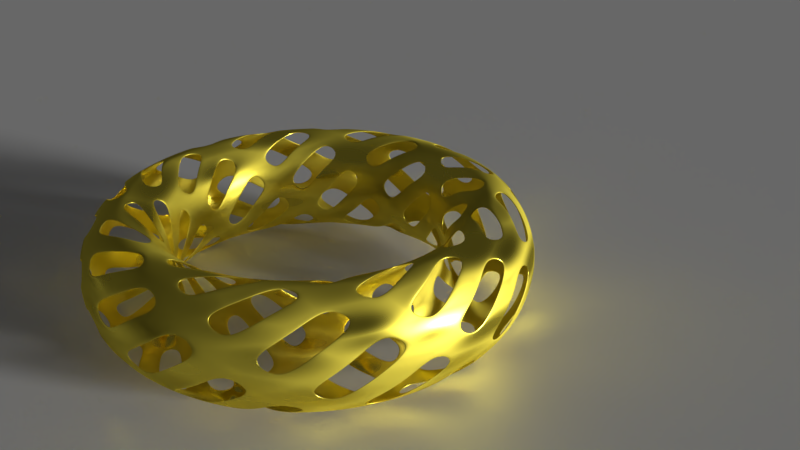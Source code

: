 # Source: bangle.blend  (saved by Blender 2.79.0; exported with 4.5.12 LTS)
import bpy
from mathutils import Matrix  # noqa: F401  (used for matrix-valued properties, if any)

bpy.ops.wm.read_factory_settings(use_empty=True)
scene = bpy.context.scene
scene.name = 'Scene'

# ---- collections
col_collection_1 = bpy.data.collections.new('Collection 1'); scene.collection.children.link(col_collection_1)

# ---- materials (node trees are filled in below, after node groups)
mat_material_001 = bpy.data.materials.new('Material.001')
mat_material_001.alpha_threshold = 0.0
mat_material_001.roughness = 0.5
mat_metal = bpy.data.materials.new('metal')
mat_metal.alpha_threshold = 0.0
mat_metal.roughness = 0.5

# ---- material node trees
mat_material_001.use_nodes = True; mat_material_001.node_tree.nodes.clear()
_N = mat_material_001.node_tree.nodes; _L = mat_material_001.node_tree.links
n0 = _N.new('ShaderNodeOutputMaterial'); n0.name = 'Material Output'; n0.location = (300, 300)
n1 = _N.new('ShaderNodeBsdfDiffuse'); n1.name = 'Diffuse BSDF'; n1.location = (10, 300)
_L.new(n1.outputs[0], n0.inputs[0])
n0.is_active_output = True
mat_metal.use_nodes = True; mat_metal.node_tree.nodes.clear()
_N = mat_metal.node_tree.nodes; _L = mat_metal.node_tree.links
n0 = _N.new('ShaderNodeOutputMaterial'); n0.name = 'Material Output'; n0.location = (300, 300)
n1 = _N.new('ShaderNodeBsdfAnisotropic'); n1.name = 'Glossy BSDF'; n1.location = (10, 300)
n1.distribution = 'GGX'
n1.inputs[0].default_value = (1.0, 0.8351, 0.09084, 1.0)
n2 = _N.new('ShaderNodeTexVoronoi'); n2.name = 'Voronoi Texture'; n2.location = (-180, 200)
n3 = _N.new('ShaderNodeMath'); n3.name = 'Math'; n3.location = (0, 0)
n3.operation = 'POWER'
n4 = _N.new('ShaderNodeMath'); n4.name = 'Math.001'; n4.location = (0, 0)
n4.operation = 'MULTIPLY'
_L.new(n1.outputs[0], n0.inputs[0])
_L.new(n3.outputs[0], n1.inputs[1])
_L.new(n4.outputs[0], n3.inputs[0])
_L.new(n2.outputs[0], n4.inputs[0])
_L.new(n2.outputs[0], n4.inputs[1])
n0.is_active_output = True

# ---- world
world_world = bpy.data.worlds.new('World'); scene.world = world_world
world_world.color = (0.05088, 0.05088, 0.05088)
world_world.use_sun_shadow = False
world_world.sun_shadow_jitter_overblur = 0.0
world_world.cycles.sampling_method = 'MANUAL'

# ---- cameras
cam_camera = bpy.data.cameras.new('Camera')
cam_camera.clip_end = 100.0
cam_camera.lens = 35.0
cam_camera.sensor_width = 32.0
cam_camera.sensor_height = 18.0
cam_camera.ortho_scale = 7.314
cam_camera.dof.focus_distance = 0.0

# ---- lights
light_lamp = bpy.data.lights.new('Lamp', 'SUN')
light_lamp.transmission_factor = 0.0
light_lamp.cutoff_distance = 30.0
light_lamp.angle = 0.1993
light_lamp.energy = 5.0
light_lamp.shadow_buffer_clip_start = 1.001
light_lamp.shadow_soft_size = 0.1
light_lamp.shadow_cascade_max_distance = 1000.0

# ---- meshes
me_plane = bpy.data.meshes.new('Plane')
me_plane.from_pydata([(-1.0, -1.0, 0.0), (1.0, -1.0, 0.0), (-1.0, 1.0, 0.0), (1.0, 1.0, 0.0)], [], [(0, 1, 3, 2)])
me_plane.materials.append(mat_material_001)
me_plane.use_remesh_preserve_volume = False
me_plane.use_remesh_preserve_attributes = False
me_plane.use_mirror_vertex_groups = False
me_plane.update()
me_torus = bpy.data.meshes.new('Torus')
me_torus.from_pydata([(1.0, 0.0, 0.0), (0.9732, 0.0, 0.1), (0.9, 0.0, 0.1732), (0.8, 0.0, 0.2), (0.7, 0.0, 0.1732), (0.6268, 0.0, 0.1), (0.6, 0.0, 2.449e-17), (0.6268, 0.0, -0.1), (0.7, 0.0, -0.1732), (0.8, 0.0, -0.2), (0.9, 0.0, -0.1732), (0.9732, 0.0, -0.1), (0.9884, 0.09735, 0.05176), (0.9369, 0.09228, 0.1414), (0.8477, 0.08349, 0.1932), (0.7446, 0.07334, 0.1932), (0.6554, 0.06455, 0.1414), (0.6039, 0.05948, 0.05176), (0.6039, 0.05948, -0.05176), (0.6554, 0.06455, -0.1414), (0.7446, 0.07334, -0.1932), (0.8477, 0.08349, -0.1932), (0.9369, 0.09228, -0.1414), (0.9884, 0.09735, -0.05176), (0.9808, 0.1951, 0.0), (0.9545, 0.1899, 0.1), (0.8827, 0.1756, 0.1732), (0.7846, 0.1561, 0.2), (0.6865, 0.1366, 0.1732), (0.6148, 0.1223, 0.1), (0.5885, 0.1171, 2.449e-17), (0.6148, 0.1223, -0.1), (0.6865, 0.1366, -0.1732), (0.7846, 0.1561, -0.2), (0.8827, 0.1756, -0.1732), (0.9545, 0.1899, -0.1), (0.9504, 0.2883, 0.05176), (0.9009, 0.2733, 0.1414), (0.8151, 0.2473, 0.1932), (0.716, 0.2172, 0.1932), (0.6302, 0.1912, 0.1414), (0.5807, 0.1761, 0.05176), (0.5807, 0.1761, -0.05176), (0.6302, 0.1912, -0.1414), (0.716, 0.2172, -0.1932), (0.8151, 0.2473, -0.1932), (0.9009, 0.2733, -0.1414), (0.9504, 0.2883, -0.05176), (0.9239, 0.3827, 0.0), (0.8991, 0.3724, 0.1), (0.8315, 0.3444, 0.1732), (0.7391, 0.3061, 0.2), (0.6467, 0.2679, 0.1732), (0.5791, 0.2399, 0.1), (0.5543, 0.2296, 2.449e-17), (0.5791, 0.2399, -0.1), (0.6467, 0.2679, -0.1732), (0.7391, 0.3061, -0.2), (0.8315, 0.3444, -0.1732), (0.8991, 0.3724, -0.1), (0.8759, 0.4682, 0.05176), (0.8303, 0.4438, 0.1414), (0.7512, 0.4015, 0.1932), (0.6599, 0.3527, 0.1932), (0.5808, 0.3105, 0.1414), (0.5352, 0.2861, 0.05176), (0.5352, 0.2861, -0.05176), (0.5808, 0.3105, -0.1414), (0.6599, 0.3527, -0.1932), (0.7512, 0.4015, -0.1932), (0.8303, 0.4438, -0.1414), (0.8759, 0.4682, -0.05176), (0.8315, 0.5556, 0.0), (0.8092, 0.5407, 0.1), (0.7483, 0.5, 0.1732), (0.6652, 0.4445, 0.2), (0.582, 0.3889, 0.1732), (0.5212, 0.3482, 0.1), (0.4989, 0.3333, 2.449e-17), (0.5212, 0.3482, -0.1), (0.582, 0.3889, -0.1732), (0.6652, 0.4445, -0.2), (0.7483, 0.5, -0.1732), (0.8092, 0.5407, -0.1), (0.7677, 0.6301, 0.05176), (0.7277, 0.5972, 0.1414), (0.6584, 0.5404, 0.1932), (0.5784, 0.4747, 0.1932), (0.5091, 0.4178, 0.1414), (0.4691, 0.385, 0.05176), (0.4691, 0.385, -0.05176), (0.5091, 0.4178, -0.1414), (0.5784, 0.4747, -0.1932), (0.6584, 0.5404, -0.1932), (0.7277, 0.5972, -0.1414), (0.7677, 0.6301, -0.05176), (0.7071, 0.7071, 0.0), (0.6882, 0.6882, 0.1), (0.6364, 0.6364, 0.1732), (0.5657, 0.5657, 0.2), (0.495, 0.495, 0.1732), (0.4432, 0.4432, 0.1), (0.4243, 0.4243, 2.449e-17), (0.4432, 0.4432, -0.1), (0.495, 0.495, -0.1732), (0.5657, 0.5657, -0.2), (0.6364, 0.6364, -0.1732), (0.6882, 0.6882, -0.1), (0.6301, 0.7677, 0.05176), (0.5972, 0.7277, 0.1414), (0.5404, 0.6584, 0.1932), (0.4747, 0.5784, 0.1932), (0.4178, 0.5091, 0.1414), (0.385, 0.4691, 0.05176), (0.385, 0.4691, -0.05176), (0.4178, 0.5091, -0.1414), (0.4747, 0.5784, -0.1932), (0.5404, 0.6584, -0.1932), (0.5972, 0.7277, -0.1414), (0.6301, 0.7677, -0.05176), (0.5556, 0.8315, 0.0), (0.5407, 0.8092, 0.1), (0.5, 0.7483, 0.1732), (0.4445, 0.6652, 0.2), (0.3889, 0.582, 0.1732), (0.3482, 0.5212, 0.1), (0.3333, 0.4989, 2.449e-17), (0.3482, 0.5212, -0.1), (0.3889, 0.582, -0.1732), (0.4445, 0.6652, -0.2), (0.5, 0.7483, -0.1732), (0.5407, 0.8092, -0.1), (0.4682, 0.8759, 0.05176), (0.4438, 0.8303, 0.1414), (0.4015, 0.7512, 0.1932), (0.3527, 0.6599, 0.1932), (0.3105, 0.5808, 0.1414), (0.2861, 0.5352, 0.05176), (0.2861, 0.5352, -0.05176), (0.3105, 0.5808, -0.1414), (0.3527, 0.6599, -0.1932), (0.4015, 0.7512, -0.1932), (0.4438, 0.8303, -0.1414), (0.4682, 0.8759, -0.05176), (0.3827, 0.9239, 0.0), (0.3724, 0.8991, 0.1), (0.3444, 0.8315, 0.1732), (0.3061, 0.7391, 0.2), (0.2679, 0.6467, 0.1732), (0.2399, 0.5791, 0.1), (0.2296, 0.5543, 2.449e-17), (0.2399, 0.5791, -0.1), (0.2679, 0.6467, -0.1732), (0.3061, 0.7391, -0.2), (0.3444, 0.8315, -0.1732), (0.3724, 0.8991, -0.1), (0.2883, 0.9504, 0.05176), (0.2733, 0.9009, 0.1414), (0.2473, 0.8151, 0.1932), (0.2172, 0.716, 0.1932), (0.1912, 0.6302, 0.1414), (0.1761, 0.5807, 0.05176), (0.1761, 0.5807, -0.05176), (0.1912, 0.6302, -0.1414), (0.2172, 0.716, -0.1932), (0.2473, 0.8151, -0.1932), (0.2733, 0.9009, -0.1414), (0.2883, 0.9504, -0.05176), (0.1951, 0.9808, 0.0), (0.1899, 0.9545, 0.1), (0.1756, 0.8827, 0.1732), (0.1561, 0.7846, 0.2), (0.1366, 0.6865, 0.1732), (0.1223, 0.6148, 0.1), (0.1171, 0.5885, 2.449e-17), (0.1223, 0.6148, -0.1), (0.1366, 0.6865, -0.1732), (0.1561, 0.7846, -0.2), (0.1756, 0.8827, -0.1732), (0.1899, 0.9545, -0.1), (0.09735, 0.9884, 0.05176), (0.09228, 0.9369, 0.1414), (0.08349, 0.8477, 0.1932), (0.07334, 0.7446, 0.1932), (0.06455, 0.6554, 0.1414), (0.05948, 0.6039, 0.05176), (0.05948, 0.6039, -0.05176), (0.06455, 0.6554, -0.1414), (0.07334, 0.7446, -0.1932), (0.08349, 0.8477, -0.1932), (0.09228, 0.9369, -0.1414), (0.09735, 0.9884, -0.05176), (7.55e-08, 1.0, 0.0), (7.347e-08, 0.9732, 0.1), (6.795e-08, 0.9, 0.1732), (6.04e-08, 0.8, 0.2), (5.285e-08, 0.7, 0.1732), (4.732e-08, 0.6268, 0.1), (4.53e-08, 0.6, 2.449e-17), (4.732e-08, 0.6268, -0.1), (5.285e-08, 0.7, -0.1732), (6.04e-08, 0.8, -0.2), (6.795e-08, 0.9, -0.1732), (7.347e-08, 0.9732, -0.1), (-0.09735, 0.9884, 0.05176), (-0.09228, 0.9369, 0.1414), (-0.08349, 0.8477, 0.1932), (-0.07334, 0.7446, 0.1932), (-0.06455, 0.6554, 0.1414), (-0.05948, 0.6039, 0.05176), (-0.05948, 0.6039, -0.05176), (-0.06455, 0.6554, -0.1414), (-0.07334, 0.7446, -0.1932), (-0.08349, 0.8477, -0.1932), (-0.09228, 0.9369, -0.1414), (-0.09735, 0.9884, -0.05176), (-0.1951, 0.9808, 0.0), (-0.1899, 0.9545, 0.1), (-0.1756, 0.8827, 0.1732), (-0.1561, 0.7846, 0.2), (-0.1366, 0.6865, 0.1732), (-0.1223, 0.6148, 0.1), (-0.1171, 0.5885, 2.449e-17), (-0.1223, 0.6148, -0.1), (-0.1366, 0.6865, -0.1732), (-0.1561, 0.7846, -0.2), (-0.1756, 0.8827, -0.1732), (-0.1899, 0.9545, -0.1), (-0.2883, 0.9504, 0.05176), (-0.2733, 0.9009, 0.1414), (-0.2473, 0.8151, 0.1932), (-0.2172, 0.716, 0.1932), (-0.1912, 0.6302, 0.1414), (-0.1761, 0.5807, 0.05176), (-0.1761, 0.5807, -0.05176), (-0.1912, 0.6302, -0.1414), (-0.2172, 0.716, -0.1932), (-0.2473, 0.8151, -0.1932), (-0.2733, 0.9009, -0.1414), (-0.2883, 0.9504, -0.05176), (-0.3827, 0.9239, 0.0), (-0.3724, 0.8991, 0.1), (-0.3444, 0.8315, 0.1732), (-0.3061, 0.7391, 0.2), (-0.2679, 0.6467, 0.1732), (-0.2399, 0.5791, 0.1), (-0.2296, 0.5543, 2.449e-17), (-0.2399, 0.5791, -0.1), (-0.2679, 0.6467, -0.1732), (-0.3061, 0.7391, -0.2), (-0.3444, 0.8315, -0.1732), (-0.3724, 0.8991, -0.1), (-0.4682, 0.8759, 0.05176), (-0.4438, 0.8303, 0.1414), (-0.4015, 0.7512, 0.1932), (-0.3527, 0.6599, 0.1932), (-0.3105, 0.5808, 0.1414), (-0.2861, 0.5352, 0.05176), (-0.2861, 0.5352, -0.05176), (-0.3105, 0.5808, -0.1414), (-0.3527, 0.6599, -0.1932), (-0.4015, 0.7512, -0.1932), (-0.4438, 0.8303, -0.1414), (-0.4682, 0.8759, -0.05176), (-0.5556, 0.8315, 0.0), (-0.5407, 0.8092, 0.1), (-0.5, 0.7483, 0.1732), (-0.4445, 0.6652, 0.2), (-0.3889, 0.582, 0.1732), (-0.3482, 0.5212, 0.1), (-0.3333, 0.4989, 2.449e-17), (-0.3482, 0.5212, -0.1), (-0.3889, 0.582, -0.1732), (-0.4445, 0.6652, -0.2), (-0.5, 0.7483, -0.1732), (-0.5407, 0.8092, -0.1), (-0.6301, 0.7677, 0.05176), (-0.5972, 0.7277, 0.1414), (-0.5404, 0.6584, 0.1932), (-0.4747, 0.5784, 0.1932), (-0.4178, 0.5091, 0.1414), (-0.385, 0.4691, 0.05176), (-0.385, 0.4691, -0.05176), (-0.4178, 0.5091, -0.1414), (-0.4747, 0.5784, -0.1932), (-0.5404, 0.6584, -0.1932), (-0.5972, 0.7277, -0.1414), (-0.6301, 0.7677, -0.05176), (-0.7071, 0.7071, 0.0), (-0.6882, 0.6882, 0.1), (-0.6364, 0.6364, 0.1732), (-0.5657, 0.5657, 0.2), (-0.495, 0.495, 0.1732), (-0.4432, 0.4432, 0.1), (-0.4243, 0.4243, 2.449e-17), (-0.4432, 0.4432, -0.1), (-0.495, 0.495, -0.1732), (-0.5657, 0.5657, -0.2), (-0.6364, 0.6364, -0.1732), (-0.6882, 0.6882, -0.1), (-0.7677, 0.6301, 0.05176), (-0.7277, 0.5972, 0.1414), (-0.6584, 0.5404, 0.1932), (-0.5784, 0.4747, 0.1932), (-0.5091, 0.4178, 0.1414), (-0.4691, 0.385, 0.05176), (-0.4691, 0.385, -0.05176), (-0.5091, 0.4178, -0.1414), (-0.5784, 0.4747, -0.1932), (-0.6584, 0.5404, -0.1932), (-0.7277, 0.5972, -0.1414), (-0.7677, 0.6301, -0.05176), (-0.8315, 0.5556, 0.0), (-0.8092, 0.5407, 0.1), (-0.7483, 0.5, 0.1732), (-0.6652, 0.4445, 0.2), (-0.582, 0.3889, 0.1732), (-0.5212, 0.3482, 0.1), (-0.4989, 0.3333, 2.449e-17), (-0.5212, 0.3482, -0.1), (-0.582, 0.3889, -0.1732), (-0.6652, 0.4445, -0.2), (-0.7483, 0.5, -0.1732), (-0.8092, 0.5407, -0.1), (-0.8759, 0.4682, 0.05176), (-0.8303, 0.4438, 0.1414), (-0.7512, 0.4015, 0.1932), (-0.6599, 0.3527, 0.1932), (-0.5808, 0.3105, 0.1414), (-0.5352, 0.2861, 0.05176), (-0.5352, 0.2861, -0.05176), (-0.5808, 0.3105, -0.1414), (-0.6599, 0.3527, -0.1932), (-0.7512, 0.4015, -0.1932), (-0.8303, 0.4438, -0.1414), (-0.8759, 0.4682, -0.05176), (-0.9239, 0.3827, 0.0), (-0.8991, 0.3724, 0.1), (-0.8315, 0.3444, 0.1732), (-0.7391, 0.3061, 0.2), (-0.6467, 0.2679, 0.1732), (-0.5791, 0.2399, 0.1), (-0.5543, 0.2296, 2.449e-17), (-0.5791, 0.2399, -0.1), (-0.6467, 0.2679, -0.1732), (-0.7391, 0.3061, -0.2), (-0.8315, 0.3444, -0.1732), (-0.8991, 0.3724, -0.1), (-0.9504, 0.2883, 0.05176), (-0.9009, 0.2733, 0.1414), (-0.8151, 0.2473, 0.1932), (-0.716, 0.2172, 0.1932), (-0.6302, 0.1912, 0.1414), (-0.5807, 0.1761, 0.05176), (-0.5807, 0.1761, -0.05176), (-0.6302, 0.1912, -0.1414), (-0.716, 0.2172, -0.1932), (-0.8151, 0.2473, -0.1932), (-0.9009, 0.2733, -0.1414), (-0.9504, 0.2883, -0.05176), (-0.9808, 0.1951, 0.0), (-0.9545, 0.1899, 0.1), (-0.8827, 0.1756, 0.1732), (-0.7846, 0.1561, 0.2), (-0.6865, 0.1366, 0.1732), (-0.6148, 0.1223, 0.1), (-0.5885, 0.1171, 2.449e-17), (-0.6148, 0.1223, -0.1), (-0.6865, 0.1366, -0.1732), (-0.7846, 0.1561, -0.2), (-0.8827, 0.1756, -0.1732), (-0.9545, 0.1899, -0.1), (-0.9884, 0.09735, 0.05176), (-0.9369, 0.09228, 0.1414), (-0.8477, 0.08349, 0.1932), (-0.7446, 0.07334, 0.1932), (-0.6554, 0.06455, 0.1414), (-0.6039, 0.05948, 0.05176), (-0.6039, 0.05948, -0.05176), (-0.6554, 0.06455, -0.1414), (-0.7446, 0.07334, -0.1932), (-0.8477, 0.08349, -0.1932), (-0.9369, 0.09228, -0.1414), (-0.9884, 0.09735, -0.05176), (-1.0, 8.742e-08, 0.0), (-0.9732, 8.508e-08, 0.1), (-0.9, 7.868e-08, 0.1732), (-0.8, 6.994e-08, 0.2), (-0.7, 6.12e-08, 0.1732), (-0.6268, 5.48e-08, 0.1), (-0.6, 5.245e-08, 2.449e-17), (-0.6268, 5.48e-08, -0.1), (-0.7, 6.12e-08, -0.1732), (-0.8, 6.994e-08, -0.2), (-0.9, 7.868e-08, -0.1732), (-0.9732, 8.508e-08, -0.1), (-0.9884, -0.09735, 0.05176), (-0.9369, -0.09228, 0.1414), (-0.8477, -0.08349, 0.1932), (-0.7446, -0.07334, 0.1932), (-0.6554, -0.06455, 0.1414), (-0.6039, -0.05948, 0.05176), (-0.6039, -0.05948, -0.05176), (-0.6554, -0.06455, -0.1414), (-0.7446, -0.07334, -0.1932), (-0.8477, -0.08349, -0.1932), (-0.9369, -0.09228, -0.1414), (-0.9884, -0.09735, -0.05176), (-0.9808, -0.1951, 0.0), (-0.9545, -0.1899, 0.1), (-0.8827, -0.1756, 0.1732), (-0.7846, -0.1561, 0.2), (-0.6865, -0.1366, 0.1732), (-0.6148, -0.1223, 0.1), (-0.5885, -0.1171, 2.449e-17), (-0.6148, -0.1223, -0.1), (-0.6865, -0.1366, -0.1732), (-0.7846, -0.1561, -0.2), (-0.8827, -0.1756, -0.1732), (-0.9545, -0.1899, -0.1), (-0.9504, -0.2883, 0.05176), (-0.9009, -0.2733, 0.1414), (-0.8151, -0.2473, 0.1932), (-0.716, -0.2172, 0.1932), (-0.6302, -0.1912, 0.1414), (-0.5807, -0.1761, 0.05176), (-0.5807, -0.1761, -0.05176), (-0.6302, -0.1912, -0.1414), (-0.716, -0.2172, -0.1932), (-0.8151, -0.2473, -0.1932), (-0.9009, -0.2733, -0.1414), (-0.9504, -0.2883, -0.05176), (-0.9239, -0.3827, 0.0), (-0.8991, -0.3724, 0.1), (-0.8315, -0.3444, 0.1732), (-0.7391, -0.3061, 0.2), (-0.6467, -0.2679, 0.1732), (-0.5791, -0.2399, 0.1), (-0.5543, -0.2296, 2.449e-17), (-0.5791, -0.2399, -0.1), (-0.6467, -0.2679, -0.1732), (-0.7391, -0.3061, -0.2), (-0.8315, -0.3444, -0.1732), (-0.8991, -0.3724, -0.1), (-0.8759, -0.4682, 0.05176), (-0.8303, -0.4438, 0.1414), (-0.7512, -0.4015, 0.1932), (-0.6599, -0.3527, 0.1932), (-0.5808, -0.3105, 0.1414), (-0.5352, -0.2861, 0.05176), (-0.5352, -0.2861, -0.05176), (-0.5808, -0.3105, -0.1414), (-0.6599, -0.3527, -0.1932), (-0.7512, -0.4015, -0.1932), (-0.8303, -0.4438, -0.1414), (-0.8759, -0.4682, -0.05176), (-0.8315, -0.5556, 0.0), (-0.8092, -0.5407, 0.1), (-0.7483, -0.5, 0.1732), (-0.6652, -0.4445, 0.2), (-0.582, -0.3889, 0.1732), (-0.5212, -0.3482, 0.1), (-0.4989, -0.3333, 2.449e-17), (-0.5212, -0.3482, -0.1), (-0.582, -0.3889, -0.1732), (-0.6652, -0.4445, -0.2), (-0.7483, -0.5, -0.1732), (-0.8092, -0.5407, -0.1), (-0.7677, -0.6301, 0.05176), (-0.7277, -0.5972, 0.1414), (-0.6584, -0.5404, 0.1932), (-0.5784, -0.4747, 0.1932), (-0.5091, -0.4178, 0.1414), (-0.4691, -0.385, 0.05176), (-0.4691, -0.385, -0.05176), (-0.5091, -0.4178, -0.1414), (-0.5784, -0.4747, -0.1932), (-0.6584, -0.5404, -0.1932), (-0.7277, -0.5972, -0.1414), (-0.7677, -0.6301, -0.05176), (-0.7071, -0.7071, 0.0), (-0.6882, -0.6882, 0.1), (-0.6364, -0.6364, 0.1732), (-0.5657, -0.5657, 0.2), (-0.495, -0.495, 0.1732), (-0.4432, -0.4432, 0.1), (-0.4243, -0.4243, 2.449e-17), (-0.4432, -0.4432, -0.1), (-0.495, -0.495, -0.1732), (-0.5657, -0.5657, -0.2), (-0.6364, -0.6364, -0.1732), (-0.6882, -0.6882, -0.1), (-0.6301, -0.7677, 0.05176), (-0.5972, -0.7277, 0.1414), (-0.5404, -0.6584, 0.1932), (-0.4747, -0.5784, 0.1932), (-0.4178, -0.5091, 0.1414), (-0.385, -0.4691, 0.05176), (-0.385, -0.4691, -0.05176), (-0.4178, -0.5091, -0.1414), (-0.4747, -0.5784, -0.1932), (-0.5404, -0.6584, -0.1932), (-0.5972, -0.7277, -0.1414), (-0.6301, -0.7677, -0.05176), (-0.5556, -0.8315, 0.0), (-0.5407, -0.8092, 0.1), (-0.5, -0.7483, 0.1732), (-0.4445, -0.6652, 0.2), (-0.3889, -0.582, 0.1732), (-0.3482, -0.5212, 0.1), (-0.3333, -0.4989, 2.449e-17), (-0.3482, -0.5212, -0.1), (-0.3889, -0.582, -0.1732), (-0.4445, -0.6652, -0.2), (-0.5, -0.7483, -0.1732), (-0.5407, -0.8092, -0.1), (-0.4682, -0.8759, 0.05176), (-0.4438, -0.8303, 0.1414), (-0.4015, -0.7512, 0.1932), (-0.3527, -0.6599, 0.1932), (-0.3105, -0.5808, 0.1414), (-0.2861, -0.5352, 0.05176), (-0.2861, -0.5352, -0.05176), (-0.3105, -0.5808, -0.1414), (-0.3527, -0.6599, -0.1932), (-0.4015, -0.7512, -0.1932), (-0.4438, -0.8303, -0.1414), (-0.4682, -0.8759, -0.05176), (-0.3827, -0.9239, 0.0), (-0.3724, -0.8991, 0.1), (-0.3444, -0.8315, 0.1732), (-0.3061, -0.7391, 0.2), (-0.2679, -0.6467, 0.1732), (-0.2399, -0.5791, 0.1), (-0.2296, -0.5543, 2.449e-17), (-0.2399, -0.5791, -0.1), (-0.2679, -0.6467, -0.1732), (-0.3061, -0.7391, -0.2), (-0.3444, -0.8315, -0.1732), (-0.3724, -0.8991, -0.1), (-0.2883, -0.9504, 0.05176), (-0.2733, -0.9009, 0.1414), (-0.2473, -0.8151, 0.1932), (-0.2172, -0.716, 0.1932), (-0.1912, -0.6302, 0.1414), (-0.1761, -0.5807, 0.05176), (-0.1761, -0.5807, -0.05176), (-0.1912, -0.6302, -0.1414), (-0.2172, -0.716, -0.1932), (-0.2473, -0.8151, -0.1932), (-0.2733, -0.9009, -0.1414), (-0.2883, -0.9504, -0.05176), (-0.1951, -0.9808, 0.0), (-0.1899, -0.9545, 0.1), (-0.1756, -0.8827, 0.1732), (-0.1561, -0.7846, 0.2), (-0.1366, -0.6865, 0.1732), (-0.1223, -0.6148, 0.1), (-0.1171, -0.5885, 2.449e-17), (-0.1223, -0.6148, -0.1), (-0.1366, -0.6865, -0.1732), (-0.1561, -0.7846, -0.2), (-0.1756, -0.8827, -0.1732), (-0.1899, -0.9545, -0.1), (-0.09735, -0.9884, 0.05176), (-0.09228, -0.9369, 0.1414), (-0.08349, -0.8477, 0.1932), (-0.07334, -0.7446, 0.1932), (-0.06455, -0.6554, 0.1414), (-0.05948, -0.6039, 0.05176), (-0.05948, -0.6039, -0.05176), (-0.06455, -0.6554, -0.1414), (-0.07334, -0.7446, -0.1932), (-0.08349, -0.8477, -0.1932), (-0.09228, -0.9369, -0.1414), (-0.09735, -0.9884, -0.05176), (7.55e-08, -1.0, 0.0), (7.347e-08, -0.9732, 0.1), (6.795e-08, -0.9, 0.1732), (6.04e-08, -0.8, 0.2), (5.285e-08, -0.7, 0.1732), (4.732e-08, -0.6268, 0.1), (4.53e-08, -0.6, 2.449e-17), (4.732e-08, -0.6268, -0.1), (5.285e-08, -0.7, -0.1732), (6.04e-08, -0.8, -0.2), (6.795e-08, -0.9, -0.1732), (7.347e-08, -0.9732, -0.1), (0.09735, -0.9884, 0.05176), (0.09227, -0.9369, 0.1414), (0.08349, -0.8477, 0.1932), (0.07334, -0.7446, 0.1932), (0.06455, -0.6554, 0.1414), (0.05948, -0.6039, 0.05176), (0.05948, -0.6039, -0.05176), (0.06455, -0.6554, -0.1414), (0.07334, -0.7446, -0.1932), (0.08349, -0.8477, -0.1932), (0.09227, -0.9369, -0.1414), (0.09735, -0.9884, -0.05176), (0.1951, -0.9808, 0.0), (0.1899, -0.9545, 0.1), (0.1756, -0.8827, 0.1732), (0.1561, -0.7846, 0.2), (0.1366, -0.6865, 0.1732), (0.1223, -0.6148, 0.1), (0.1171, -0.5885, 2.449e-17), (0.1223, -0.6148, -0.1), (0.1366, -0.6865, -0.1732), (0.1561, -0.7846, -0.2), (0.1756, -0.8827, -0.1732), (0.1899, -0.9545, -0.1), (0.2883, -0.9504, 0.05176), (0.2733, -0.9009, 0.1414), (0.2473, -0.8151, 0.1932), (0.2172, -0.716, 0.1932), (0.1912, -0.6302, 0.1414), (0.1761, -0.5807, 0.05176), (0.1761, -0.5807, -0.05176), (0.1912, -0.6302, -0.1414), (0.2172, -0.716, -0.1932), (0.2473, -0.8151, -0.1932), (0.2733, -0.9009, -0.1414), (0.2883, -0.9504, -0.05176), (0.3827, -0.9239, 0.0), (0.3724, -0.8991, 0.1), (0.3444, -0.8315, 0.1732), (0.3061, -0.7391, 0.2), (0.2679, -0.6467, 0.1732), (0.2399, -0.5791, 0.1), (0.2296, -0.5543, 2.449e-17), (0.2399, -0.5791, -0.1), (0.2679, -0.6467, -0.1732), (0.3061, -0.7391, -0.2), (0.3444, -0.8315, -0.1732), (0.3724, -0.8991, -0.1), (0.4682, -0.8759, 0.05176), (0.4438, -0.8303, 0.1414), (0.4015, -0.7512, 0.1932), (0.3527, -0.6599, 0.1932), (0.3105, -0.5808, 0.1414), (0.2861, -0.5352, 0.05176), (0.2861, -0.5352, -0.05176), (0.3105, -0.5808, -0.1414), (0.3527, -0.6599, -0.1932), (0.4015, -0.7512, -0.1932), (0.4438, -0.8303, -0.1414), (0.4682, -0.8759, -0.05176), (0.5556, -0.8315, 0.0), (0.5407, -0.8092, 0.1), (0.5, -0.7483, 0.1732), (0.4445, -0.6652, 0.2), (0.3889, -0.582, 0.1732), (0.3482, -0.5212, 0.1), (0.3333, -0.4989, 2.449e-17), (0.3482, -0.5212, -0.1), (0.3889, -0.582, -0.1732), (0.4445, -0.6652, -0.2), (0.5, -0.7483, -0.1732), (0.5407, -0.8092, -0.1), (0.6301, -0.7677, 0.05176), (0.5972, -0.7277, 0.1414), (0.5404, -0.6584, 0.1932), (0.4747, -0.5784, 0.1932), (0.4178, -0.5091, 0.1414), (0.385, -0.4691, 0.05176), (0.385, -0.4691, -0.05176), (0.4178, -0.5091, -0.1414), (0.4747, -0.5784, -0.1932), (0.5404, -0.6584, -0.1932), (0.5972, -0.7277, -0.1414), (0.6301, -0.7677, -0.05176), (0.7071, -0.7071, 0.0), (0.6882, -0.6882, 0.1), (0.6364, -0.6364, 0.1732), (0.5657, -0.5657, 0.2), (0.495, -0.495, 0.1732), (0.4432, -0.4432, 0.1), (0.4243, -0.4243, 2.449e-17), (0.4432, -0.4432, -0.1), (0.495, -0.495, -0.1732), (0.5657, -0.5657, -0.2), (0.6364, -0.6364, -0.1732), (0.6882, -0.6882, -0.1), (0.7677, -0.6301, 0.05176), (0.7277, -0.5972, 0.1414), (0.6584, -0.5404, 0.1932), (0.5784, -0.4747, 0.1932), (0.5091, -0.4178, 0.1414), (0.4691, -0.385, 0.05176), (0.4691, -0.385, -0.05176), (0.5091, -0.4178, -0.1414), (0.5784, -0.4747, -0.1932), (0.6584, -0.5404, -0.1932), (0.7277, -0.5972, -0.1414), (0.7677, -0.6301, -0.05176), (0.8315, -0.5556, 0.0), (0.8092, -0.5407, 0.1), (0.7483, -0.5, 0.1732), (0.6652, -0.4445, 0.2), (0.582, -0.3889, 0.1732), (0.5212, -0.3482, 0.1), (0.4989, -0.3333, 2.449e-17), (0.5212, -0.3482, -0.1), (0.582, -0.3889, -0.1732), (0.6652, -0.4445, -0.2), (0.7483, -0.5, -0.1732), (0.8092, -0.5407, -0.1), (0.8759, -0.4682, 0.05176), (0.8303, -0.4438, 0.1414), (0.7512, -0.4015, 0.1932), (0.6599, -0.3527, 0.1932), (0.5808, -0.3105, 0.1414), (0.5352, -0.2861, 0.05176), (0.5352, -0.2861, -0.05176), (0.5808, -0.3105, -0.1414), (0.6599, -0.3527, -0.1932), (0.7512, -0.4015, -0.1932), (0.8303, -0.4438, -0.1414), (0.8759, -0.4682, -0.05176), (0.9239, -0.3827, 0.0), (0.8991, -0.3724, 0.1), (0.8315, -0.3444, 0.1732), (0.7391, -0.3061, 0.2), (0.6467, -0.2679, 0.1732), (0.5791, -0.2399, 0.1), (0.5543, -0.2296, 2.449e-17), (0.5791, -0.2399, -0.1), (0.6467, -0.2679, -0.1732), (0.7391, -0.3061, -0.2), (0.8315, -0.3444, -0.1732), (0.8991, -0.3724, -0.1), (0.9504, -0.2883, 0.05176), (0.9009, -0.2733, 0.1414), (0.8151, -0.2473, 0.1932), (0.716, -0.2172, 0.1932), (0.6302, -0.1912, 0.1414), (0.5807, -0.1761, 0.05176), (0.5807, -0.1761, -0.05176), (0.6302, -0.1912, -0.1414), (0.716, -0.2172, -0.1932), (0.8151, -0.2473, -0.1932), (0.9009, -0.2733, -0.1414), (0.9504, -0.2883, -0.05176), (0.9808, -0.1951, 0.0), (0.9545, -0.1899, 0.1), (0.8827, -0.1756, 0.1732), (0.7846, -0.1561, 0.2), (0.6865, -0.1366, 0.1732), (0.6148, -0.1223, 0.1), (0.5885, -0.1171, 2.449e-17), (0.6148, -0.1223, -0.1), (0.6865, -0.1366, -0.1732), (0.7846, -0.1561, -0.2), (0.8827, -0.1756, -0.1732), (0.9545, -0.1899, -0.1), (0.9884, -0.09735, 0.05176), (0.9369, -0.09228, 0.1414), (0.8477, -0.08349, 0.1932), (0.7446, -0.07334, 0.1932), (0.6554, -0.06455, 0.1414), (0.6039, -0.05948, 0.05176), (0.6039, -0.05948, -0.05176), (0.6554, -0.06455, -0.1414), (0.7446, -0.07334, -0.1932), (0.8477, -0.08349, -0.1932), (0.9369, -0.09228, -0.1414), (0.9884, -0.09735, -0.05176)], [], [(16, 4, 15, 28), (4, 759, 3, 15), (6, 761, 5, 17), (32, 20, 8, 19), (8, 763, 7, 19), (49, 37, 25, 36), (10, 765, 9, 21), (24, 36, 25, 12), (767, 11, 23, 0), (26, 14, 2, 13), (27, 15, 3, 14), (42, 55, 43, 31), (41, 54, 42, 30), (45, 33, 44, 57), (18, 6, 17, 30), (31, 19, 7, 18), (62, 50, 61, 74), (104, 92, 80, 91), (51, 39, 27, 38), (41, 29, 40, 53), (81, 69, 57, 68), (95, 83, 94, 107), (31, 18, 30, 42), (71, 72, 60, 48), (35, 22, 34, 46), (61, 50, 37, 49), (63, 52, 39, 51), (50, 38, 26, 37), (53, 65, 54, 41), (55, 67, 56, 43), (97, 85, 73, 84), (46, 34, 45, 58), (59, 47, 35, 46), (77, 65, 53, 64), (78, 66, 54, 65), (67, 80, 68, 56), (82, 70, 58, 69), (58, 45, 57, 69), (72, 84, 73, 60), (111, 100, 87, 99), (99, 87, 75, 86), (87, 100, 88, 76), (88, 77, 64, 76), (92, 81, 68, 80), (96, 84, 72, 95), (123, 111, 99, 110), (109, 98, 85, 97), (74, 86, 75, 62), (207, 220, 208, 196), (101, 113, 102, 89), (104, 91, 103, 115), (103, 91, 79, 90), (79, 66, 78, 90), (146, 134, 122, 133), (119, 120, 108, 96), (94, 83, 70, 82), (124, 112, 100, 111), (138, 127, 114, 126), (126, 114, 102, 113), (101, 89, 77, 88), (131, 119, 107, 118), (93, 81, 92, 105), (123, 110, 122, 134), (163, 152, 139, 151), (163, 176, 164, 152), (178, 166, 154, 165), (128, 116, 104, 115), (114, 127, 115, 103), (168, 156, 144, 167), (130, 142, 131, 118), (117, 130, 118, 106), (106, 93, 105, 117), (96, 95, 107, 119), (122, 110, 98, 109), (151, 139, 127, 138), (167, 144, 143, 155), (142, 155, 143, 131), (157, 146, 133, 145), (145, 133, 121, 132), (132, 121, 108, 120), (149, 161, 150, 137), (125, 112, 124, 136), (141, 154, 142, 130), (129, 116, 128, 140), (157, 170, 158, 146), (180, 193, 181, 169), (148, 135, 147, 159), (174, 162, 150, 161), (135, 123, 134, 147), (149, 137, 125, 136), (138, 126, 137, 150), (141, 129, 140, 153), (182, 171, 158, 170), (159, 172, 160, 148), (174, 186, 175, 162), (173, 161, 149, 160), (164, 177, 165, 153), (165, 154, 141, 153), (183, 171, 182, 195), (157, 145, 156, 169), (200, 188, 176, 187), (215, 203, 214, 227), (188, 177, 164, 176), (179, 166, 178, 190), (205, 194, 181, 193), (180, 169, 156, 168), (209, 198, 185, 197), (238, 227, 214, 226), (184, 173, 160, 172), (199, 187, 175, 186), (190, 203, 191, 179), (242, 230, 218, 229), (206, 194, 205, 218), (192, 180, 168, 191), (195, 207, 196, 183), (184, 172, 183, 196), (197, 185, 173, 184), (226, 214, 202, 213), (213, 202, 189, 201), (201, 189, 177, 188), (216, 204, 192, 215), (219, 207, 195, 206), (210, 198, 209, 222), (210, 223, 211, 199), (236, 225, 212, 224), (211, 200, 187, 199), (269, 257, 245, 256), (215, 192, 191, 203), (243, 231, 219, 230), (232, 245, 233, 221), (355, 344, 331, 343), (223, 210, 222, 234), (233, 246, 234, 222), (237, 225, 236, 249), (224, 212, 200, 211), (253, 242, 229, 241), (241, 229, 217, 228), (280, 269, 256, 268), (218, 230, 219, 206), (228, 217, 204, 216), (257, 246, 233, 245), (232, 221, 208, 220), (247, 235, 223, 234), (250, 238, 226, 237), (253, 241, 252, 265), (268, 256, 244, 255), (282, 271, 258, 270), (273, 261, 249, 260), (261, 250, 237, 249), (289, 301, 290, 277), (263, 240, 239, 251), (264, 252, 240, 263), (239, 227, 238, 251), (266, 254, 242, 253), (255, 244, 231, 243), (284, 273, 260, 272), (259, 272, 260, 248), (259, 248, 235, 247), (274, 262, 250, 261), (265, 252, 264, 276), (278, 267, 254, 266), (305, 294, 281, 293), (296, 284, 272, 283), (270, 258, 246, 257), (289, 277, 265, 276), (316, 304, 292, 303), (318, 330, 319, 306), (291, 303, 292, 279), (292, 280, 268, 279), (297, 309, 298, 285), (324, 313, 300, 312), (286, 299, 287, 275), (275, 262, 274, 286), (276, 264, 287, 288), (291, 279, 267, 278), (307, 320, 308, 296), (281, 269, 280, 293), (295, 283, 271, 282), (312, 300, 288, 311), (285, 273, 284, 297), (314, 302, 290, 301), (302, 315, 303, 291), (305, 318, 306, 294), (320, 332, 321, 308), (361, 348, 360, 372), (307, 296, 283, 295), (310, 298, 309, 322), (325, 313, 324, 337), (311, 288, 287, 299), (326, 315, 302, 314), (353, 342, 329, 341), (328, 317, 304, 316), (343, 331, 319, 330), (345, 357, 346, 333), (319, 307, 295, 306), (334, 347, 335, 323), (374, 363, 350, 362), (323, 311, 299, 310), (389, 377, 365, 376), (338, 326, 314, 325), (341, 329, 317, 328), (342, 330, 318, 329), (355, 368, 356, 344), (323, 310, 322, 334), (359, 336, 335, 347), (364, 376, 365, 352), (364, 352, 340, 351), (340, 327, 339, 351), (366, 378, 367, 354), (327, 315, 326, 339), (422, 411, 398, 410), (382, 371, 358, 370), (360, 348, 336, 359), (345, 333, 321, 332), (334, 322, 333, 346), (338, 325, 337, 349), (391, 379, 367, 378), (383, 384, 372, 360), (361, 349, 337, 348), (350, 338, 349, 362), (379, 392, 380, 368), (353, 341, 352, 365), (366, 354, 342, 353), (462, 450, 438, 449), (434, 422, 410, 421), (357, 345, 356, 369), (370, 358, 346, 357), (399, 388, 375, 387), (387, 375, 363, 374), (401, 390, 377, 389), (393, 405, 394, 381), (407, 384, 383, 395), (380, 369, 356, 368), (382, 395, 383, 371), (397, 410, 398, 386), (445, 434, 421, 433), (411, 399, 387, 398), (385, 373, 361, 372), (403, 391, 402, 415), (376, 364, 375, 388), (403, 392, 379, 391), (418, 406, 394, 405), (393, 381, 369, 380), (397, 386, 373, 385), (412, 400, 388, 399), (466, 454, 442, 453), (415, 402, 414, 426), (414, 402, 390, 401), (430, 419, 406, 418), (419, 407, 395, 406), (396, 384, 407, 408), (478, 467, 454, 466), (425, 438, 426, 414), (439, 427, 415, 426), (443, 455, 432, 431), (441, 453, 442, 429), (428, 417, 404, 416), (404, 392, 403, 416), (481, 469, 457, 468), (433, 421, 409, 420), (409, 396, 408, 420), (435, 423, 411, 422), (476, 465, 452, 464), (424, 413, 400, 412), (458, 470, 459, 446), (429, 442, 430, 418), (430, 443, 431, 419), (446, 434, 445, 458), (435, 447, 436, 423), (461, 449, 437, 448), (449, 438, 425, 437), (425, 413, 424, 437), (465, 453, 441, 452), (441, 429, 417, 428), (483, 471, 459, 470), (487, 475, 463, 474), (460, 448, 436, 447), (464, 452, 440, 451), (451, 440, 427, 439), (483, 495, 484, 471), (456, 444, 432, 455), (457, 445, 433, 444), (497, 486, 473, 485), (488, 475, 487, 499), (489, 477, 465, 476), (501, 490, 477, 489), (491, 479, 467, 478), (493, 482, 469, 481), (457, 444, 456, 468), (472, 485, 473, 461), (461, 448, 460, 472), (463, 450, 462, 474), (535, 547, 536, 523), (468, 456, 479, 480), (472, 460, 471, 484), (476, 464, 475, 488), (543, 532, 519, 531), (504, 492, 480, 503), (506, 494, 482, 493), (495, 508, 496, 484), (561, 549, 537, 548), (510, 498, 486, 497), (512, 524, 513, 500), (499, 512, 500, 488), (577, 565, 553, 564), (514, 526, 515, 502), (514, 502, 490, 501), (480, 479, 491, 503), (533, 545, 534, 521), (518, 507, 494, 506), (495, 483, 494, 507), (522, 511, 498, 510), (511, 499, 487, 498), (517, 505, 516, 529), (515, 503, 491, 502), (518, 531, 519, 507), (505, 492, 504, 516), (543, 556, 544, 532), (533, 521, 509, 520), (509, 496, 508, 520), (549, 538, 525, 537), (537, 525, 513, 524), (540, 553, 541, 529), (607, 595, 583, 594), (564, 553, 540, 552), (541, 530, 517, 529), (556, 568, 557, 544), (530, 518, 506, 517), (548, 536, 547, 560), (522, 510, 521, 534), (535, 523, 511, 522), (538, 526, 514, 525), (539, 527, 515, 526), (608, 596, 584, 595), (581, 569, 557, 568), (545, 533, 544, 557), (571, 584, 572, 560), (558, 546, 534, 545), (575, 576, 564, 552), (549, 562, 550, 538), (552, 540, 528, 551), (528, 527, 539, 551), (554, 542, 530, 541), (570, 559, 546, 558), (572, 561, 548, 560), (614, 627, 615, 603), (574, 563, 550, 562), (580, 568, 556, 567), (555, 542, 554, 566), (595, 584, 571, 583), (667, 655, 666, 679), (597, 586, 573, 585), (572, 585, 573, 561), (603, 591, 579, 590), (591, 580, 567, 579), (567, 555, 566, 579), (608, 620, 609, 596), (634, 622, 610, 621), (583, 571, 559, 570), (600, 588, 576, 599), (587, 599, 576, 575), (587, 575, 563, 574), (577, 589, 578, 565), (602, 590, 578, 589), (592, 580, 591, 604), (593, 606, 594, 582), (593, 582, 569, 581), (622, 611, 598, 610), (650, 638, 626, 637), (611, 599, 587, 598), (612, 601, 588, 600), (641, 654, 642, 630), (604, 616, 605, 592), (619, 607, 618, 631), (610, 598, 586, 597), (639, 628, 615, 627), (666, 655, 642, 654), (614, 603, 590, 602), (631, 643, 632, 619), (645, 658, 646, 634), (645, 634, 621, 633), (618, 607, 594, 606), (633, 621, 609, 620), (623, 611, 622, 635), (625, 637, 626, 613), (613, 601, 612, 625), (626, 614, 602, 613), (617, 605, 616, 629), (630, 618, 606, 617), (670, 659, 646, 658), (624, 623, 635, 647), (648, 636, 624, 647), (651, 638, 650, 662), (649, 637, 625, 636), (640, 653, 641, 629), (630, 617, 629, 641), (649, 636, 648, 660), (664, 653, 640, 652), (680, 667, 679, 691), (640, 628, 639, 652), (667, 680, 668, 656), (644, 632, 643, 656), (645, 633, 644, 657), (673, 685, 674, 661), (698, 686, 674, 685), (699, 687, 675, 686), (662, 675, 663, 651), (676, 664, 652, 663), (721, 709, 697, 708), (681, 669, 657, 668), (657, 644, 656, 668), (683, 671, 659, 670), (683, 695, 672, 671), (725, 713, 701, 712), (672, 660, 648, 671), (661, 649, 660, 673), (714, 703, 690, 702), (687, 676, 663, 675), (678, 665, 677, 689), (665, 653, 664, 677), (703, 691, 679, 690), (745, 733, 721, 732), (694, 707, 695, 683), (695, 696, 684, 672), (700, 712, 701, 688), (715, 703, 714, 727), (689, 702, 690, 678), (729, 717, 705, 716), (718, 707, 694, 706), (694, 682, 693, 706), (682, 669, 681, 693), (710, 698, 709, 722), (726, 714, 702, 713), (688, 676, 687, 700), (730, 718, 706, 717), (692, 680, 691, 704), (721, 733, 722, 709), (699, 686, 698, 710), (708, 697, 684, 696), (726, 713, 725, 737), (753, 740, 752, 764), (716, 705, 692, 704), (731, 743, 720, 719), (746, 734, 722, 733), (736, 749, 737, 725), (711, 699, 710, 723), (739, 728, 715, 727), (754, 742, 730, 741), (741, 730, 717, 729), (1, 757, 745, 756), (731, 719, 707, 718), (724, 711, 723, 735), (737, 750, 738, 726), (741, 729, 740, 753), (743, 744, 732, 720), (756, 745, 732, 744), (758, 747, 734, 746), (760, 749, 736, 748), (736, 724, 735, 748), (9, 765, 753, 764), (752, 740, 728, 739), (766, 755, 742, 754), (4, 760, 748, 759), (761, 749, 760, 5), (764, 752, 763, 8), (762, 751, 738, 750), (13, 2, 757, 1), (29, 16, 28, 40), (71, 48, 47, 59), (73, 61, 49, 60), (11, 767, 755, 766), (35, 23, 11, 22), (76, 64, 52, 63), (0, 756, 744, 767), (23, 24, 12, 0), (26, 38, 27, 14), (3, 759, 747, 758), (7, 763, 751, 762), (44, 33, 20, 32), (34, 22, 10, 21)])
me_torus.polygons.foreach_set('use_smooth', [True] * 480)
me_torus.materials.append(mat_metal)
me_torus.use_remesh_preserve_volume = False
me_torus.use_remesh_preserve_attributes = False
me_torus.use_mirror_vertex_groups = False
me_torus.update()

# ---- objects
ob_plane = bpy.data.objects.new('Plane', me_plane)
ob_torus = bpy.data.objects.new('Torus', me_torus)
ob_lamp = bpy.data.objects.new('Lamp', light_lamp)
ob_camera = bpy.data.objects.new('Camera', cam_camera)

# ---- transforms, parenting, visibility, modifiers, constraints
ob_plane.location = (0.0, 0.0, 0.0)
ob_plane.scale = (20.97, 20.97, 20.97)
ob_plane.lineart.crease_threshold = 0.0
ob_torus.location = (0.0, 0.0, 0.3091)
ob_torus.scale = (1.0, 1.0, 1.329)
ob_torus.lineart.crease_threshold = 0.0
_m = ob_torus.modifiers.new('Solidify', 'SOLIDIFY')
_m.nonmanifold_thickness_mode = 'FIXED'
_m.nonmanifold_merge_threshold = 0.0003
_m = ob_torus.modifiers.new('Subsurf', 'SUBSURF')
_m.uv_smooth = 'PRESERVE_CORNERS'
_m.levels = 3
_m.render_levels = 3
_m.show_only_control_edges = False
ob_lamp.location = (4.076, 1.005, 5.904)
ob_lamp.rotation_euler = (1.497, -0.03626, 1.999)
ob_lamp.lock_rotations_4d = False
ob_lamp.empty_display_type = 'ARROWS'
ob_lamp.color = (0.0, 0.0, 0.0, 0.0)
ob_lamp.lineart.crease_threshold = 0.0
ob_camera.location = (2.811, -2.105, 2.152)
ob_camera.rotation_euler = (1.109, 0.0, 0.8149)
ob_camera.lock_rotations_4d = False
ob_camera.empty_display_type = 'ARROWS'
ob_camera.color = (0.0, 0.0, 0.0, 0.0)
ob_camera.display_type = 'WIRE'
ob_camera.lineart.crease_threshold = 0.0

# ---- collection membership
col_collection_1.objects.link(ob_plane)
col_collection_1.objects.link(ob_torus)
col_collection_1.objects.link(ob_lamp)
col_collection_1.objects.link(ob_camera)

# ---- scene / render settings (as saved in the file)
scene.camera = ob_camera
scene.frame_start = 1; scene.frame_end = 250; scene.frame_set(1)
scene.render.engine = 'CYCLES'
scene.render.resolution_percentage = 50
scene.render.dither_intensity = 0.0
scene.cycles.use_denoising = False
scene.cycles.samples = 512
scene.cycles.sampling_pattern = 'TABULATED_SOBOL'
scene.cycles.use_adaptive_sampling = False
scene.cycles.use_light_tree = False
scene.cycles.blur_glossy = 0.0
scene.cycles.sample_clamp_indirect = 0.0
scene.view_settings.view_transform = 'Standard'
bpy.context.view_layer.update()
